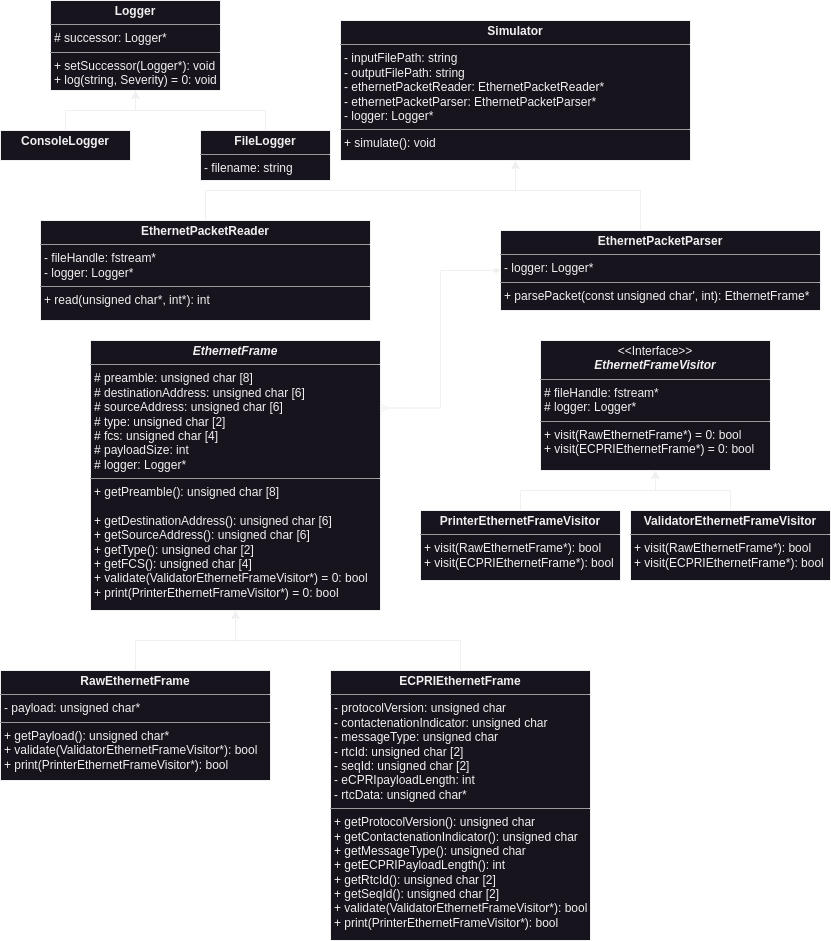

The diagram above was exported from draw.io. Its source (the exported page's mxGraphModel, read from the mxfile embedded in the PNG):
<mxGraphModel dx="514" dy="843" grid="1" gridSize="10" guides="1" tooltips="1" connect="1" arrows="1" fold="1" page="1" pageScale="1" pageWidth="850" pageHeight="1100" background="none" math="0" shadow="0">
  <root>
    <mxCell id="0" />
    <mxCell id="1" parent="0" />
    <mxCell id="nt8VQMMFFmJO2wNrpgPs-22" style="edgeStyle=elbowEdgeStyle;rounded=0;orthogonalLoop=1;jettySize=auto;html=1;exitX=0;exitY=0.5;exitDx=0;exitDy=0;entryX=1;entryY=0.25;entryDx=0;entryDy=0;startArrow=diamondThin;startFill=1;endArrow=ERmany;endFill=0;" parent="1" source="5d2195bd80daf111-18" target="nt8VQMMFFmJO2wNrpgPs-20" edge="1">
      <mxGeometry relative="1" as="geometry" />
    </mxCell>
    <mxCell id="L7Lzx_PT_NkCfT6am4kI-9" style="edgeStyle=orthogonalEdgeStyle;rounded=0;orthogonalLoop=1;jettySize=auto;html=1;entryX=0.5;entryY=1;entryDx=0;entryDy=0;" parent="1" source="5d2195bd80daf111-18" target="nt8VQMMFFmJO2wNrpgPs-25" edge="1">
      <mxGeometry relative="1" as="geometry">
        <Array as="points">
          <mxPoint x="1500" y="210" />
          <mxPoint x="1375" y="210" />
        </Array>
      </mxGeometry>
    </mxCell>
    <mxCell id="5d2195bd80daf111-18" value="&lt;p style=&quot;margin:0px;margin-top:4px;text-align:center;&quot;&gt;&lt;b&gt;EthernetPacketParser&lt;/b&gt;&lt;/p&gt;&lt;hr size=&quot;1&quot;&gt;&lt;p style=&quot;margin:0px;margin-left:4px;&quot;&gt;&lt;span style=&quot;background-color: initial;&quot;&gt;- logger: Logger*&lt;/span&gt;&lt;br&gt;&lt;/p&gt;&lt;hr size=&quot;1&quot;&gt;&lt;p style=&quot;margin:0px;margin-left:4px;&quot;&gt;+ parsePacket(const unsigned char', int): EthernetFrame*&lt;/p&gt;" style="verticalAlign=top;align=left;overflow=fill;fontSize=12;fontFamily=Helvetica;html=1;rounded=0;shadow=0;comic=0;labelBackgroundColor=none;strokeWidth=1" parent="1" vertex="1">
      <mxGeometry x="1360" y="250" width="320" height="80" as="geometry" />
    </mxCell>
    <mxCell id="L7Lzx_PT_NkCfT6am4kI-8" style="edgeStyle=orthogonalEdgeStyle;rounded=0;orthogonalLoop=1;jettySize=auto;html=1;" parent="1" source="nt8VQMMFFmJO2wNrpgPs-2" target="nt8VQMMFFmJO2wNrpgPs-25" edge="1">
      <mxGeometry relative="1" as="geometry">
        <Array as="points">
          <mxPoint x="1065" y="210" />
          <mxPoint x="1375" y="210" />
        </Array>
      </mxGeometry>
    </mxCell>
    <mxCell id="nt8VQMMFFmJO2wNrpgPs-2" value="&lt;p style=&quot;margin:0px;margin-top:4px;text-align:center;&quot;&gt;&lt;b&gt;EthernetPacketReader&lt;/b&gt;&lt;/p&gt;&lt;hr size=&quot;1&quot;&gt;&lt;p style=&quot;margin:0px;margin-left:4px;&quot;&gt;- fileHandle: fstream*&lt;/p&gt;&lt;p style=&quot;margin:0px;margin-left:4px;&quot;&gt;- logger: Logger*&lt;/p&gt;&lt;hr size=&quot;1&quot;&gt;&lt;p style=&quot;margin:0px;margin-left:4px;&quot;&gt;&lt;span style=&quot;background-color: initial;&quot;&gt;+ read(unsigned char*, int*): int&lt;/span&gt;&lt;/p&gt;" style="verticalAlign=top;align=left;overflow=fill;fontSize=12;fontFamily=Helvetica;html=1;rounded=0;shadow=0;comic=0;labelBackgroundColor=none;strokeWidth=1" parent="1" vertex="1">
      <mxGeometry x="900" y="240" width="330" height="100" as="geometry" />
    </mxCell>
    <mxCell id="nt8VQMMFFmJO2wNrpgPs-5" value="&lt;p style=&quot;margin:0px;margin-top:4px;text-align:center;&quot;&gt;&lt;b&gt;Logger&lt;/b&gt;&lt;/p&gt;&lt;hr size=&quot;1&quot;&gt;&lt;p style=&quot;margin:0px;margin-left:4px;&quot;&gt;# successor: Logger*&lt;/p&gt;&lt;hr size=&quot;1&quot;&gt;&lt;p style=&quot;margin:0px;margin-left:4px;&quot;&gt;&lt;span style=&quot;background-color: initial;&quot;&gt;+ setSuccessor(Logger*): void&lt;/span&gt;&lt;/p&gt;&lt;p style=&quot;margin:0px;margin-left:4px;&quot;&gt;&lt;span style=&quot;background-color: initial;&quot;&gt;+ log(string, Severity) = 0: void&lt;/span&gt;&lt;/p&gt;" style="verticalAlign=top;align=left;overflow=fill;fontSize=12;fontFamily=Helvetica;html=1;rounded=0;shadow=0;comic=0;labelBackgroundColor=none;strokeWidth=1" parent="1" vertex="1">
      <mxGeometry x="910" y="20" width="170" height="90" as="geometry" />
    </mxCell>
    <mxCell id="8IBGnemyIPGw8psw-NT3-11" style="edgeStyle=orthogonalEdgeStyle;rounded=0;orthogonalLoop=1;jettySize=auto;html=1;entryX=0.5;entryY=1;entryDx=0;entryDy=0;" parent="1" source="nt8VQMMFFmJO2wNrpgPs-8" target="L7Lzx_PT_NkCfT6am4kI-1" edge="1">
      <mxGeometry relative="1" as="geometry" />
    </mxCell>
    <mxCell id="nt8VQMMFFmJO2wNrpgPs-8" value="&lt;p style=&quot;margin:0px;margin-top:4px;text-align:center;&quot;&gt;&lt;b&gt;PrinterEthernetFrameVisitor&lt;/b&gt;&lt;/p&gt;&lt;hr size=&quot;1&quot;&gt;&lt;p style=&quot;margin:0px;margin-left:4px;&quot;&gt;&lt;span style=&quot;background-color: initial;&quot;&gt;+ visit(RawEthernetFrame*): bool&lt;/span&gt;&lt;br&gt;&lt;/p&gt;&lt;p style=&quot;margin: 0px 0px 0px 4px;&quot;&gt;&lt;span style=&quot;background-color: initial;&quot;&gt;+ visit(ECPRIEthernetFrame*): bool&lt;/span&gt;&lt;/p&gt;" style="verticalAlign=top;align=left;overflow=fill;fontSize=12;fontFamily=Helvetica;html=1;rounded=0;shadow=0;comic=0;labelBackgroundColor=none;strokeWidth=1" parent="1" vertex="1">
      <mxGeometry x="1280" y="530" width="200" height="70" as="geometry" />
    </mxCell>
    <mxCell id="8IBGnemyIPGw8psw-NT3-9" style="edgeStyle=orthogonalEdgeStyle;rounded=0;orthogonalLoop=1;jettySize=auto;html=1;entryX=0.5;entryY=1;entryDx=0;entryDy=0;exitX=0.5;exitY=0;exitDx=0;exitDy=0;" parent="1" source="8IBGnemyIPGw8psw-NT3-13" target="nt8VQMMFFmJO2wNrpgPs-20" edge="1">
      <mxGeometry relative="1" as="geometry">
        <mxPoint x="995" y="690" as="sourcePoint" />
      </mxGeometry>
    </mxCell>
    <mxCell id="8IBGnemyIPGw8psw-NT3-10" style="edgeStyle=orthogonalEdgeStyle;rounded=0;orthogonalLoop=1;jettySize=auto;html=1;entryX=0.5;entryY=1;entryDx=0;entryDy=0;" parent="1" source="nt8VQMMFFmJO2wNrpgPs-19" target="nt8VQMMFFmJO2wNrpgPs-20" edge="1">
      <mxGeometry relative="1" as="geometry" />
    </mxCell>
    <mxCell id="nt8VQMMFFmJO2wNrpgPs-19" value="&lt;p style=&quot;margin:0px;margin-top:4px;text-align:center;&quot;&gt;&lt;b&gt;ECPRIEthernetFrame&lt;/b&gt;&lt;br&gt;&lt;/p&gt;&lt;hr size=&quot;1&quot;&gt;&lt;p style=&quot;margin: 0px 0px 0px 4px;&quot;&gt;- protocolVersion: unsigned char&lt;/p&gt;&lt;p style=&quot;margin: 0px 0px 0px 4px;&quot;&gt;- contactenationIndicator: unsigned char&lt;br&gt;&lt;/p&gt;&lt;p style=&quot;margin: 0px 0px 0px 4px;&quot;&gt;- messageType: unsigned char&lt;/p&gt;&lt;p style=&quot;margin: 0px 0px 0px 4px;&quot;&gt;- rtcId: unsigned char [2]&lt;/p&gt;&lt;p style=&quot;margin: 0px 0px 0px 4px;&quot;&gt;- seqId: unsigned char [2]&lt;/p&gt;&lt;p style=&quot;margin: 0px 0px 0px 4px;&quot;&gt;- eCPRIpayloadLength: int&lt;/p&gt;&lt;p style=&quot;margin: 0px 0px 0px 4px;&quot;&gt;- rtcData: unsigned char*&lt;/p&gt;&lt;hr size=&quot;1&quot;&gt;&lt;p style=&quot;margin:0px;margin-left:4px;&quot;&gt;&lt;span style=&quot;background-color: initial;&quot;&gt;+ getProtocolVersion(): unsigned char&lt;/span&gt;&lt;/p&gt;&lt;p style=&quot;margin:0px;margin-left:4px;&quot;&gt;+ getContactenationIndicator(): unsigned char&lt;span style=&quot;background-color: initial;&quot;&gt;&lt;br&gt;&lt;/span&gt;&lt;/p&gt;&lt;p style=&quot;margin:0px;margin-left:4px;&quot;&gt;&lt;span style=&quot;background-color: initial;&quot;&gt;+ getMessageType(): unsigned char&lt;/span&gt;&lt;/p&gt;&lt;p style=&quot;margin:0px;margin-left:4px;&quot;&gt;&lt;span style=&quot;background-color: initial;&quot;&gt;+ getECPRIPayloadLength(): int&lt;/span&gt;&lt;/p&gt;&lt;p style=&quot;margin:0px;margin-left:4px;&quot;&gt;&lt;span style=&quot;background-color: initial;&quot;&gt;+ getRtcId(): unsigned char [2]&lt;/span&gt;&lt;/p&gt;&lt;p style=&quot;margin:0px;margin-left:4px;&quot;&gt;&lt;span style=&quot;background-color: initial;&quot;&gt;+ getSeqId(): unsigned char [2]&lt;/span&gt;&lt;/p&gt;&lt;p style=&quot;border-color: var(--border-color); margin: 0px 0px 0px 4px;&quot;&gt;+ validate(ValidatorEthernetFrameVisitor*): bool&lt;br style=&quot;border-color: var(--border-color);&quot;&gt;&lt;/p&gt;&lt;p style=&quot;border-color: var(--border-color); margin: 0px 0px 0px 4px;&quot;&gt;+ print(PrinterEthernetFrameVisitor*): bool&lt;/p&gt;" style="verticalAlign=top;align=left;overflow=fill;fontSize=12;fontFamily=Helvetica;html=1;rounded=0;shadow=0;comic=0;labelBackgroundColor=none;strokeWidth=1" parent="1" vertex="1">
      <mxGeometry x="1190" y="690" width="260" height="270" as="geometry" />
    </mxCell>
    <mxCell id="nt8VQMMFFmJO2wNrpgPs-20" value="&lt;p style=&quot;margin:0px;margin-top:4px;text-align:center;&quot;&gt;&lt;b style=&quot;background-color: initial;&quot;&gt;&lt;i&gt;EthernetFrame&lt;/i&gt;&lt;/b&gt;&lt;br&gt;&lt;/p&gt;&lt;hr size=&quot;1&quot;&gt;&lt;p style=&quot;margin: 0px 0px 0px 4px;&quot;&gt;&lt;span style=&quot;background-color: initial;&quot;&gt;# preamble: unsigned char [8]&lt;/span&gt;&lt;/p&gt;&lt;p style=&quot;margin: 0px 0px 0px 4px;&quot;&gt;&lt;span style=&quot;background-color: initial;&quot;&gt;# destinationAddress: unsigned char [6]&lt;/span&gt;&lt;br&gt;&lt;/p&gt;&lt;p style=&quot;margin: 0px 0px 0px 4px;&quot;&gt;&lt;span style=&quot;background-color: initial;&quot;&gt;# sourceAddress: unsigned char [6]&lt;/span&gt;&lt;/p&gt;&lt;p style=&quot;margin: 0px 0px 0px 4px;&quot;&gt;&lt;span style=&quot;background-color: initial;&quot;&gt;# type: unsigned char [2]&lt;/span&gt;&lt;/p&gt;&lt;p style=&quot;margin: 0px 0px 0px 4px;&quot;&gt;&lt;span style=&quot;background-color: initial;&quot;&gt;# fcs: unsigned char [4]&lt;/span&gt;&lt;/p&gt;&lt;p style=&quot;margin: 0px 0px 0px 4px;&quot;&gt;# payloadSize: int&lt;span style=&quot;background-color: initial;&quot;&gt;&lt;br&gt;&lt;/span&gt;&lt;/p&gt;&lt;p style=&quot;margin: 0px 0px 0px 4px;&quot;&gt;&lt;span style=&quot;background-color: initial;&quot;&gt;# logger: Logger*&lt;/span&gt;&lt;/p&gt;&lt;hr size=&quot;1&quot;&gt;&lt;p style=&quot;margin:0px;margin-left:4px;&quot;&gt;&lt;span style=&quot;background-color: initial;&quot;&gt;+ getPreamble(): unsigned char [8]&lt;/span&gt;&lt;/p&gt;&lt;p style=&quot;margin:0px;margin-left:4px;&quot;&gt;&lt;span style=&quot;background-color: initial;&quot;&gt;&lt;br&gt;&lt;/span&gt;&lt;/p&gt;&lt;p style=&quot;margin:0px;margin-left:4px;&quot;&gt;&lt;span style=&quot;background-color: initial;&quot;&gt;+ getDestinationAddress(): unsigned char [6]&lt;/span&gt;&lt;br&gt;&lt;/p&gt;&lt;p style=&quot;margin:0px;margin-left:4px;&quot;&gt;+ getSourceAddress(): unsigned char [6]&lt;/p&gt;&lt;p style=&quot;margin:0px;margin-left:4px;&quot;&gt;+ getType(): unsigned char [2]&lt;/p&gt;&lt;p style=&quot;margin:0px;margin-left:4px;&quot;&gt;+ getFCS(): unsigned char [4]&lt;/p&gt;&lt;p style=&quot;margin:0px;margin-left:4px;&quot;&gt;+ validate(ValidatorEthernetFrameVisitor*) = 0: bool&lt;/p&gt;&lt;p style=&quot;margin:0px;margin-left:4px;&quot;&gt;+ print(PrinterEthernetFrameVisitor*) = 0: bool&lt;/p&gt;" style="verticalAlign=top;align=left;overflow=fill;fontSize=12;fontFamily=Helvetica;html=1;rounded=0;shadow=0;comic=0;labelBackgroundColor=none;strokeWidth=1" parent="1" vertex="1">
      <mxGeometry x="950" y="360" width="290" height="270" as="geometry" />
    </mxCell>
    <mxCell id="8IBGnemyIPGw8psw-NT3-12" style="edgeStyle=orthogonalEdgeStyle;rounded=0;orthogonalLoop=1;jettySize=auto;html=1;entryX=0.5;entryY=1;entryDx=0;entryDy=0;" parent="1" source="nt8VQMMFFmJO2wNrpgPs-23" target="L7Lzx_PT_NkCfT6am4kI-1" edge="1">
      <mxGeometry relative="1" as="geometry" />
    </mxCell>
    <mxCell id="nt8VQMMFFmJO2wNrpgPs-23" value="&lt;p style=&quot;margin:0px;margin-top:4px;text-align:center;&quot;&gt;&lt;b style=&quot;border-color: var(--border-color);&quot;&gt;Validator&lt;/b&gt;&lt;b&gt;EthernetFrameVisitor&lt;/b&gt;&lt;/p&gt;&lt;hr size=&quot;1&quot;&gt;&lt;p style=&quot;margin:0px;margin-left:4px;&quot;&gt;+ visit(RawEthernetFrame*&lt;span style=&quot;background-color: initial;&quot;&gt;): bool&lt;/span&gt;&lt;/p&gt;&lt;p style=&quot;margin:0px;margin-left:4px;&quot;&gt;&lt;span style=&quot;background-color: initial;&quot;&gt;+ visit(ECPRIEthernetFrame*): bool&lt;/span&gt;&lt;/p&gt;" style="verticalAlign=top;align=left;overflow=fill;fontSize=12;fontFamily=Helvetica;html=1;rounded=0;shadow=0;comic=0;labelBackgroundColor=none;strokeWidth=1" parent="1" vertex="1">
      <mxGeometry x="1490" y="530" width="200" height="70" as="geometry" />
    </mxCell>
    <mxCell id="nt8VQMMFFmJO2wNrpgPs-25" value="&lt;p style=&quot;margin:0px;margin-top:4px;text-align:center;&quot;&gt;&lt;b&gt;Simulator&lt;/b&gt;&lt;/p&gt;&lt;hr size=&quot;1&quot;&gt;&lt;p style=&quot;margin: 0px 0px 0px 4px;&quot;&gt;- inputFilePath: string&lt;/p&gt;&lt;p style=&quot;margin: 0px 0px 0px 4px;&quot;&gt;- outputFilePath: string&lt;/p&gt;&lt;p style=&quot;margin: 0px 0px 0px 4px;&quot;&gt;- ethernetPacketReader: EthernetPacketReader*&lt;/p&gt;&lt;p style=&quot;margin: 0px 0px 0px 4px;&quot;&gt;- ethernetPacketParser: EthernetPacketParser*&lt;/p&gt;&lt;p style=&quot;margin: 0px 0px 0px 4px;&quot;&gt;- logger: Logger*&lt;/p&gt;&lt;hr size=&quot;1&quot;&gt;&lt;p style=&quot;margin:0px;margin-left:4px;&quot;&gt;&lt;span style=&quot;background-color: initial;&quot;&gt;+ simulate(): void&lt;/span&gt;&lt;/p&gt;" style="verticalAlign=top;align=left;overflow=fill;fontSize=12;fontFamily=Helvetica;html=1;rounded=0;shadow=0;comic=0;labelBackgroundColor=none;strokeWidth=1" parent="1" vertex="1">
      <mxGeometry x="1200" y="40" width="350" height="140" as="geometry" />
    </mxCell>
    <mxCell id="L7Lzx_PT_NkCfT6am4kI-1" value="&lt;p style=&quot;margin:0px;margin-top:4px;text-align:center;&quot;&gt;&amp;lt;&amp;lt;Interface&amp;gt;&amp;gt;&lt;b&gt;&lt;i&gt;&lt;br&gt;EthernetFrameVisitor&lt;/i&gt;&lt;/b&gt;&lt;/p&gt;&lt;hr size=&quot;1&quot;&gt;&lt;p style=&quot;margin:0px;margin-left:4px;&quot;&gt;# fileHandle: fstream*&lt;/p&gt;&lt;p style=&quot;margin:0px;margin-left:4px;&quot;&gt;# logger: Logger*&lt;/p&gt;&lt;hr size=&quot;1&quot;&gt;&lt;p style=&quot;margin:0px;margin-left:4px;&quot;&gt;&lt;span style=&quot;background-color: initial;&quot;&gt;+ visit(RawEthernetFrame*) = 0: bool&lt;/span&gt;&lt;br&gt;&lt;/p&gt;&lt;p style=&quot;margin: 0px 0px 0px 4px;&quot;&gt;+ visit(ECPRIEthernetFrame*) = 0&lt;span style=&quot;background-color: initial;&quot;&gt;: bool&lt;/span&gt;&lt;/p&gt;" style="verticalAlign=top;align=left;overflow=fill;fontSize=12;fontFamily=Helvetica;html=1;rounded=0;shadow=0;comic=0;labelBackgroundColor=none;strokeWidth=1" parent="1" vertex="1">
      <mxGeometry x="1400" y="360" width="230" height="130" as="geometry" />
    </mxCell>
    <mxCell id="8IBGnemyIPGw8psw-NT3-5" style="edgeStyle=orthogonalEdgeStyle;rounded=0;orthogonalLoop=1;jettySize=auto;html=1;entryX=0.5;entryY=1;entryDx=0;entryDy=0;" parent="1" source="8IBGnemyIPGw8psw-NT3-2" target="nt8VQMMFFmJO2wNrpgPs-5" edge="1">
      <mxGeometry relative="1" as="geometry" />
    </mxCell>
    <mxCell id="8IBGnemyIPGw8psw-NT3-2" value="&lt;p style=&quot;margin:0px;margin-top:4px;text-align:center;&quot;&gt;&lt;b&gt;ConsoleLogger&lt;/b&gt;&lt;/p&gt;" style="verticalAlign=top;align=left;overflow=fill;fontSize=12;fontFamily=Helvetica;html=1;rounded=0;shadow=0;comic=0;labelBackgroundColor=none;strokeWidth=1" parent="1" vertex="1">
      <mxGeometry x="860" y="150" width="130" height="30" as="geometry" />
    </mxCell>
    <mxCell id="8IBGnemyIPGw8psw-NT3-6" style="edgeStyle=orthogonalEdgeStyle;rounded=0;orthogonalLoop=1;jettySize=auto;html=1;entryX=0.5;entryY=1;entryDx=0;entryDy=0;" parent="1" source="8IBGnemyIPGw8psw-NT3-3" target="nt8VQMMFFmJO2wNrpgPs-5" edge="1">
      <mxGeometry relative="1" as="geometry">
        <Array as="points">
          <mxPoint x="1125" y="130" />
          <mxPoint x="995" y="130" />
        </Array>
      </mxGeometry>
    </mxCell>
    <mxCell id="8IBGnemyIPGw8psw-NT3-3" value="&lt;p style=&quot;margin:0px;margin-top:4px;text-align:center;&quot;&gt;&lt;b&gt;FileLogger&lt;/b&gt;&lt;/p&gt;&lt;hr size=&quot;1&quot;&gt;&lt;p style=&quot;margin:0px;margin-left:4px;&quot;&gt;- filename: string&lt;/p&gt;" style="verticalAlign=top;align=left;overflow=fill;fontSize=12;fontFamily=Helvetica;html=1;rounded=0;shadow=0;comic=0;labelBackgroundColor=none;strokeWidth=1" parent="1" vertex="1">
      <mxGeometry x="1060" y="150" width="130" height="50" as="geometry" />
    </mxCell>
    <mxCell id="8IBGnemyIPGw8psw-NT3-13" value="&lt;p style=&quot;margin:0px;margin-top:4px;text-align:center;&quot;&gt;&lt;b&gt;RawEthernetFrame&lt;/b&gt;&lt;/p&gt;&lt;hr size=&quot;1&quot;&gt;&lt;p style=&quot;margin: 0px 0px 0px 4px;&quot;&gt;- payload: unsigned char*&lt;br&gt;&lt;/p&gt;&lt;hr size=&quot;1&quot;&gt;&lt;p style=&quot;margin:0px;margin-left:4px;&quot;&gt;&lt;span style=&quot;background-color: initial;&quot;&gt;+ getPayload(): unsigned char*&lt;br&gt;&lt;/span&gt;&lt;/p&gt;&lt;p style=&quot;margin: 0px 0px 0px 4px;&quot;&gt;+ validate(ValidatorEthernetFrameVisitor*): bool&lt;br&gt;&lt;/p&gt;&lt;p style=&quot;margin: 0px 0px 0px 4px;&quot;&gt;+ print(PrinterEthernetFrameVisitor*): bool&lt;/p&gt;" style="verticalAlign=top;align=left;overflow=fill;fontSize=12;fontFamily=Helvetica;html=1;rounded=0;shadow=0;comic=0;labelBackgroundColor=none;strokeWidth=1" parent="1" vertex="1">
      <mxGeometry x="860" y="690" width="270" height="110" as="geometry" />
    </mxCell>
  </root>
</mxGraphModel>